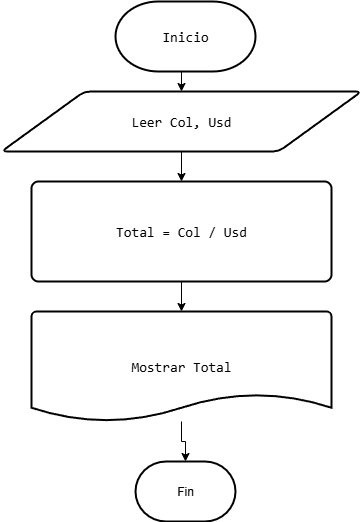

The diagram above was exported from draw.io. Its source (the exported page's mxGraphModel, read from the mxfile embedded in the PNG):
<mxGraphModel dx="1034" dy="540" grid="1" gridSize="10" guides="1" tooltips="1" connect="1" arrows="1" fold="1" page="1" pageScale="1" pageWidth="827" pageHeight="1169" math="0" shadow="0">
  <root>
    <mxCell id="0" />
    <mxCell id="1" parent="0" />
    <mxCell id="NkZ-E2XJmb1eq9TYdCm3-7" style="edgeStyle=orthogonalEdgeStyle;rounded=0;orthogonalLoop=1;jettySize=auto;html=1;exitX=0.5;exitY=1;exitDx=0;exitDy=0;exitPerimeter=0;entryX=0.5;entryY=0;entryDx=0;entryDy=0;" edge="1" parent="1" source="NkZ-E2XJmb1eq9TYdCm3-1" target="NkZ-E2XJmb1eq9TYdCm3-2">
      <mxGeometry relative="1" as="geometry" />
    </mxCell>
    <mxCell id="NkZ-E2XJmb1eq9TYdCm3-1" value="&lt;div style=&quot;font-family: Consolas, &amp;quot;Courier New&amp;quot;, monospace; font-size: 14px; line-height: 19px; white-space: pre;&quot;&gt;&lt;font style=&quot;color: rgb(0, 0, 0);&quot;&gt;Inicio&lt;/font&gt;&lt;/div&gt;" style="strokeWidth=2;html=1;shape=mxgraph.flowchart.terminator;whiteSpace=wrap;" vertex="1" parent="1">
      <mxGeometry x="344" y="10" width="140" height="70" as="geometry" />
    </mxCell>
    <mxCell id="NkZ-E2XJmb1eq9TYdCm3-8" style="edgeStyle=orthogonalEdgeStyle;rounded=0;orthogonalLoop=1;jettySize=auto;html=1;exitX=0.5;exitY=1;exitDx=0;exitDy=0;entryX=0.5;entryY=0;entryDx=0;entryDy=0;" edge="1" parent="1" source="NkZ-E2XJmb1eq9TYdCm3-2" target="NkZ-E2XJmb1eq9TYdCm3-3">
      <mxGeometry relative="1" as="geometry" />
    </mxCell>
    <mxCell id="NkZ-E2XJmb1eq9TYdCm3-2" value="&lt;div style=&quot;font-family: Consolas, &amp;quot;Courier New&amp;quot;, monospace; font-size: 14px; line-height: 19px; white-space: pre;&quot;&gt;&lt;div style=&quot;&quot;&gt;&lt;span&gt;&lt;font style=&quot;color: rgb(0, 0, 0);&quot;&gt;Leer Col, Usd&lt;/font&gt;&lt;/span&gt;&lt;/div&gt;&lt;div style=&quot;color: light-dark(rgb(204, 204, 204), rgb(62, 62, 62)); background-color: light-dark(rgb(31, 31, 31), rgb(210, 210, 210));&quot;&gt;&lt;/div&gt;&lt;/div&gt;" style="shape=parallelogram;html=1;strokeWidth=2;perimeter=parallelogramPerimeter;whiteSpace=wrap;rounded=1;arcSize=12;size=0.23;" vertex="1" parent="1">
      <mxGeometry x="230" y="100" width="360" height="60" as="geometry" />
    </mxCell>
    <mxCell id="NkZ-E2XJmb1eq9TYdCm3-3" value="&lt;div style=&quot;font-family: Consolas, &amp;quot;Courier New&amp;quot;, monospace; font-size: 14px; line-height: 19px; white-space: pre;&quot;&gt;&lt;div style=&quot;&quot;&gt;&lt;font style=&quot;color: rgb(0, 0, 0);&quot;&gt;Total = Col / Usd&lt;/font&gt;&lt;/div&gt;&lt;div style=&quot;&quot;&gt;&lt;div style=&quot;line-height: 19px;&quot;&gt;&lt;div style=&quot;color: light-dark(rgb(204, 204, 204), rgb(62, 62, 62)); background-color: light-dark(rgb(31, 31, 31), rgb(210, 210, 210));&quot;&gt;&lt;/div&gt;&lt;/div&gt;&lt;/div&gt;&lt;div style=&quot;color: light-dark(rgb(204, 204, 204), rgb(62, 62, 62)); background-color: light-dark(rgb(31, 31, 31), rgb(210, 210, 210));&quot;&gt;&lt;/div&gt;&lt;/div&gt;" style="rounded=1;whiteSpace=wrap;html=1;absoluteArcSize=1;arcSize=14;strokeWidth=2;" vertex="1" parent="1">
      <mxGeometry x="260" y="190" width="300" height="100" as="geometry" />
    </mxCell>
    <mxCell id="NkZ-E2XJmb1eq9TYdCm3-4" value="&lt;div style=&quot;font-family: Consolas, &amp;quot;Courier New&amp;quot;, monospace; font-size: 14px; line-height: 19px; white-space: pre;&quot;&gt;&lt;div style=&quot;&quot;&gt;&lt;font style=&quot;color: rgb(0, 0, 0);&quot;&gt;Mostrar Total&lt;/font&gt;&lt;/div&gt;&lt;div style=&quot;background-color: light-dark(rgb(31, 31, 31), rgb(210, 210, 210)); color: light-dark(rgb(204, 204, 204), rgb(62, 62, 62));&quot;&gt;&lt;/div&gt;&lt;/div&gt;" style="strokeWidth=2;html=1;shape=mxgraph.flowchart.document2;whiteSpace=wrap;size=0.25;" vertex="1" parent="1">
      <mxGeometry x="260" y="320" width="300" height="110" as="geometry" />
    </mxCell>
    <mxCell id="NkZ-E2XJmb1eq9TYdCm3-5" value="Fin" style="strokeWidth=2;html=1;shape=mxgraph.flowchart.terminator;whiteSpace=wrap;" vertex="1" parent="1">
      <mxGeometry x="364" y="470" width="100" height="60" as="geometry" />
    </mxCell>
    <mxCell id="NkZ-E2XJmb1eq9TYdCm3-9" style="edgeStyle=orthogonalEdgeStyle;rounded=0;orthogonalLoop=1;jettySize=auto;html=1;exitX=0.5;exitY=1;exitDx=0;exitDy=0;entryX=0.5;entryY=0;entryDx=0;entryDy=0;entryPerimeter=0;" edge="1" parent="1" source="NkZ-E2XJmb1eq9TYdCm3-3" target="NkZ-E2XJmb1eq9TYdCm3-4">
      <mxGeometry relative="1" as="geometry" />
    </mxCell>
    <mxCell id="NkZ-E2XJmb1eq9TYdCm3-10" style="edgeStyle=orthogonalEdgeStyle;rounded=0;orthogonalLoop=1;jettySize=auto;html=1;entryX=0.5;entryY=0;entryDx=0;entryDy=0;entryPerimeter=0;" edge="1" parent="1" source="NkZ-E2XJmb1eq9TYdCm3-4" target="NkZ-E2XJmb1eq9TYdCm3-5">
      <mxGeometry relative="1" as="geometry" />
    </mxCell>
  </root>
</mxGraphModel>